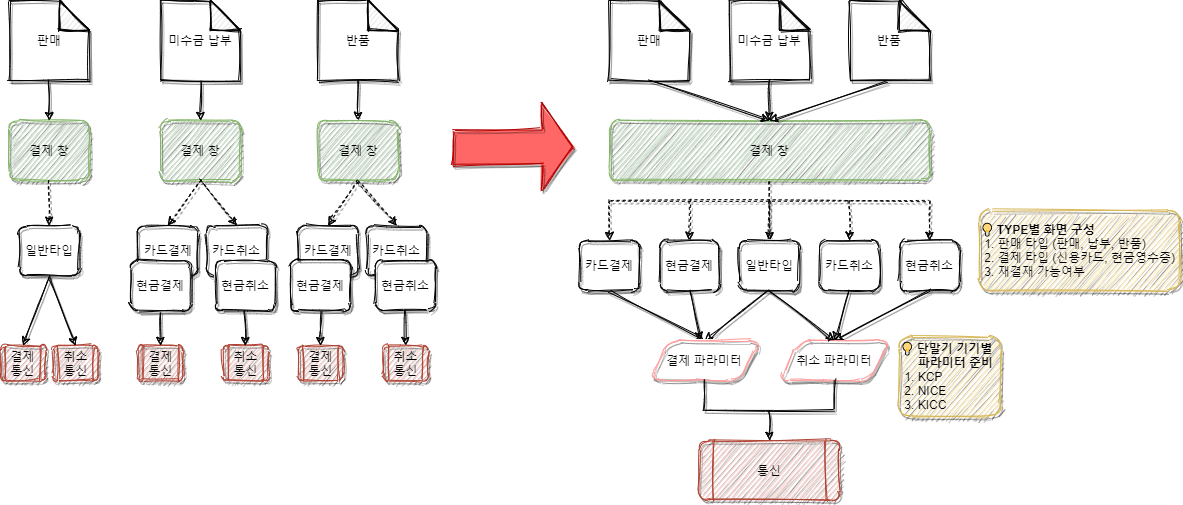

The diagram above was exported from draw.io. Its source (the exported page's mxGraphModel, read from the mxfile embedded in the PNG):
<mxGraphModel dx="1040" dy="544" grid="0" gridSize="10" guides="1" tooltips="1" connect="1" arrows="1" fold="1" page="1" pageScale="1.5" pageWidth="1169" pageHeight="826" math="0" shadow="0">
  <root>
    <mxCell id="0" style=";html=1;" />
    <mxCell id="1" style=";html=1;" parent="0" />
    <mxCell id="PQalOrdLOvbTS2Mo1HRE-2" value="판매" style="shape=note;whiteSpace=wrap;html=1;backgroundOutline=1;darkOpacity=0.05;rounded=1;sketch=1;shadow=1;" vertex="1" parent="1">
      <mxGeometry x="68.75" y="40" width="80" height="80" as="geometry" />
    </mxCell>
    <mxCell id="PQalOrdLOvbTS2Mo1HRE-3" value="미수금 납부" style="shape=note;whiteSpace=wrap;html=1;backgroundOutline=1;darkOpacity=0.05;rounded=1;sketch=1;shadow=1;" vertex="1" parent="1">
      <mxGeometry x="220" y="40" width="80" height="80" as="geometry" />
    </mxCell>
    <mxCell id="PQalOrdLOvbTS2Mo1HRE-4" value="반품" style="shape=note;whiteSpace=wrap;html=1;backgroundOutline=1;darkOpacity=0.05;rounded=1;sketch=1;shadow=1;" vertex="1" parent="1">
      <mxGeometry x="377.5" y="40" width="80" height="80" as="geometry" />
    </mxCell>
    <mxCell id="PQalOrdLOvbTS2Mo1HRE-5" value="결제 창" style="whiteSpace=wrap;html=1;rounded=1;sketch=1;fillColor=#d5e8d4;strokeColor=#82b366;shadow=1;" vertex="1" parent="1">
      <mxGeometry x="68.75" y="160" width="80" height="60" as="geometry" />
    </mxCell>
    <mxCell id="PQalOrdLOvbTS2Mo1HRE-6" value="결제 창" style="whiteSpace=wrap;html=1;rounded=1;sketch=1;fillColor=#d5e8d4;strokeColor=#82b366;shadow=1;" vertex="1" parent="1">
      <mxGeometry x="220" y="160" width="80" height="60" as="geometry" />
    </mxCell>
    <mxCell id="PQalOrdLOvbTS2Mo1HRE-7" value="결제 창" style="whiteSpace=wrap;html=1;rounded=1;sketch=1;fillColor=#d5e8d4;strokeColor=#82b366;shadow=1;" vertex="1" parent="1">
      <mxGeometry x="377.5" y="160" width="80" height="60" as="geometry" />
    </mxCell>
    <mxCell id="PQalOrdLOvbTS2Mo1HRE-8" value="" style="endArrow=classic;html=1;exitX=0.5;exitY=1;exitDx=0;exitDy=0;exitPerimeter=0;entryX=0.5;entryY=0;entryDx=0;entryDy=0;sketch=1;shadow=1;" edge="1" parent="1" source="PQalOrdLOvbTS2Mo1HRE-2" target="PQalOrdLOvbTS2Mo1HRE-5">
      <mxGeometry width="50" height="50" relative="1" as="geometry">
        <mxPoint x="468.75" y="200" as="sourcePoint" />
        <mxPoint x="518.75" y="150" as="targetPoint" />
      </mxGeometry>
    </mxCell>
    <mxCell id="PQalOrdLOvbTS2Mo1HRE-9" value="" style="endArrow=classic;html=1;entryX=0.5;entryY=0;entryDx=0;entryDy=0;sketch=1;shadow=1;" edge="1" parent="1" target="PQalOrdLOvbTS2Mo1HRE-6">
      <mxGeometry width="50" height="50" relative="1" as="geometry">
        <mxPoint x="260" y="121" as="sourcePoint" />
        <mxPoint x="150" y="170" as="targetPoint" />
      </mxGeometry>
    </mxCell>
    <mxCell id="PQalOrdLOvbTS2Mo1HRE-10" value="" style="endArrow=classic;html=1;exitX=0.5;exitY=1;exitDx=0;exitDy=0;exitPerimeter=0;sketch=1;shadow=1;" edge="1" parent="1" source="PQalOrdLOvbTS2Mo1HRE-4" target="PQalOrdLOvbTS2Mo1HRE-7">
      <mxGeometry width="50" height="50" relative="1" as="geometry">
        <mxPoint x="307.5" y="131" as="sourcePoint" />
        <mxPoint x="307.5" y="170" as="targetPoint" />
      </mxGeometry>
    </mxCell>
    <mxCell id="PQalOrdLOvbTS2Mo1HRE-12" value="판매" style="shape=note;whiteSpace=wrap;html=1;backgroundOutline=1;darkOpacity=0.05;rounded=1;sketch=1;shadow=1;" vertex="1" parent="1">
      <mxGeometry x="669" y="40" width="80" height="80" as="geometry" />
    </mxCell>
    <mxCell id="PQalOrdLOvbTS2Mo1HRE-13" value="미수금 납부" style="shape=note;whiteSpace=wrap;html=1;backgroundOutline=1;darkOpacity=0.05;rounded=1;sketch=1;shadow=1;" vertex="1" parent="1">
      <mxGeometry x="789" y="40" width="80" height="80" as="geometry" />
    </mxCell>
    <mxCell id="PQalOrdLOvbTS2Mo1HRE-14" value="반품" style="shape=note;whiteSpace=wrap;html=1;backgroundOutline=1;darkOpacity=0.05;rounded=1;sketch=1;shadow=1;" vertex="1" parent="1">
      <mxGeometry x="909" y="40" width="80" height="80" as="geometry" />
    </mxCell>
    <mxCell id="PQalOrdLOvbTS2Mo1HRE-15" value="결제 창" style="whiteSpace=wrap;html=1;rounded=1;sketch=1;fillColor=#d5e8d4;strokeColor=#82b366;shadow=1;" vertex="1" parent="1">
      <mxGeometry x="669" y="160" width="320" height="60" as="geometry" />
    </mxCell>
    <mxCell id="PQalOrdLOvbTS2Mo1HRE-16" value="" style="endArrow=classic;html=1;exitX=0.5;exitY=1;exitDx=0;exitDy=0;exitPerimeter=0;entryX=0.5;entryY=0;entryDx=0;entryDy=0;sketch=1;shadow=1;" edge="1" parent="1" source="PQalOrdLOvbTS2Mo1HRE-12" target="PQalOrdLOvbTS2Mo1HRE-15">
      <mxGeometry width="50" height="50" relative="1" as="geometry">
        <mxPoint x="719" y="-130" as="sourcePoint" />
        <mxPoint x="719" y="-90" as="targetPoint" />
      </mxGeometry>
    </mxCell>
    <mxCell id="PQalOrdLOvbTS2Mo1HRE-17" value="" style="endArrow=classic;html=1;exitX=0.5;exitY=1;exitDx=0;exitDy=0;exitPerimeter=0;entryX=0.5;entryY=0;entryDx=0;entryDy=0;sketch=1;shadow=1;" edge="1" parent="1" source="PQalOrdLOvbTS2Mo1HRE-13" target="PQalOrdLOvbTS2Mo1HRE-15">
      <mxGeometry width="50" height="50" relative="1" as="geometry">
        <mxPoint x="719" y="130" as="sourcePoint" />
        <mxPoint x="839" y="170" as="targetPoint" />
      </mxGeometry>
    </mxCell>
    <mxCell id="PQalOrdLOvbTS2Mo1HRE-18" value="" style="endArrow=classic;html=1;exitX=0.5;exitY=1;exitDx=0;exitDy=0;exitPerimeter=0;entryX=0.5;entryY=0;entryDx=0;entryDy=0;sketch=1;shadow=1;" edge="1" parent="1" source="PQalOrdLOvbTS2Mo1HRE-14" target="PQalOrdLOvbTS2Mo1HRE-15">
      <mxGeometry width="50" height="50" relative="1" as="geometry">
        <mxPoint x="729" y="140" as="sourcePoint" />
        <mxPoint x="849" y="180" as="targetPoint" />
      </mxGeometry>
    </mxCell>
    <mxCell id="PQalOrdLOvbTS2Mo1HRE-21" value="&lt;b&gt;💡 TYPE별 화면 구성&lt;/b&gt;&lt;br&gt;&amp;nbsp;1. 판매 타입 (판매, 납부, 반품)&lt;br&gt;&amp;nbsp;2. 결제 타입 (신용카드, 현금영수증)&lt;br&gt;&amp;nbsp;3. 재결재 가능여부" style="text;html=1;fillColor=#fff2cc;align=left;verticalAlign=middle;whiteSpace=wrap;strokeColor=#d6b656;rounded=1;sketch=1;shadow=1;" vertex="1" parent="1">
      <mxGeometry x="1039" y="250" width="200" height="80" as="geometry" />
    </mxCell>
    <mxCell id="PQalOrdLOvbTS2Mo1HRE-22" value="" style="endArrow=none;html=1;exitX=0.5;exitY=1;exitDx=0;exitDy=0;dashed=1;endFill=0;sketch=1;shadow=1;" edge="1" parent="1" source="PQalOrdLOvbTS2Mo1HRE-15">
      <mxGeometry width="50" height="50" relative="1" as="geometry">
        <mxPoint x="829" y="230" as="sourcePoint" />
        <mxPoint x="829" y="280" as="targetPoint" />
      </mxGeometry>
    </mxCell>
    <mxCell id="PQalOrdLOvbTS2Mo1HRE-23" value="" style="endArrow=none;html=1;dashed=1;sketch=1;shadow=1;" edge="1" parent="1">
      <mxGeometry width="50" height="50" relative="1" as="geometry">
        <mxPoint x="669" y="240" as="sourcePoint" />
        <mxPoint x="989" y="240" as="targetPoint" />
      </mxGeometry>
    </mxCell>
    <mxCell id="PQalOrdLOvbTS2Mo1HRE-24" value="" style="endArrow=classic;html=1;exitX=0.5;exitY=1;exitDx=0;exitDy=0;dashed=1;sketch=1;shadow=1;" edge="1" parent="1">
      <mxGeometry width="50" height="50" relative="1" as="geometry">
        <mxPoint x="669" y="240" as="sourcePoint" />
        <mxPoint x="669" y="280" as="targetPoint" />
      </mxGeometry>
    </mxCell>
    <mxCell id="PQalOrdLOvbTS2Mo1HRE-25" value="" style="endArrow=classic;html=1;dashed=1;sketch=1;shadow=1;" edge="1" parent="1">
      <mxGeometry width="50" height="50" relative="1" as="geometry">
        <mxPoint x="749" y="240" as="sourcePoint" />
        <mxPoint x="749" y="280" as="targetPoint" />
      </mxGeometry>
    </mxCell>
    <mxCell id="PQalOrdLOvbTS2Mo1HRE-26" value="" style="endArrow=classic;html=1;dashed=1;sketch=1;shadow=1;" edge="1" parent="1">
      <mxGeometry width="50" height="50" relative="1" as="geometry">
        <mxPoint x="829" y="240" as="sourcePoint" />
        <mxPoint x="829" y="280" as="targetPoint" />
      </mxGeometry>
    </mxCell>
    <mxCell id="PQalOrdLOvbTS2Mo1HRE-27" value="" style="endArrow=classic;html=1;dashed=1;sketch=1;shadow=1;" edge="1" parent="1">
      <mxGeometry width="50" height="50" relative="1" as="geometry">
        <mxPoint x="989" y="240" as="sourcePoint" />
        <mxPoint x="989" y="280" as="targetPoint" />
      </mxGeometry>
    </mxCell>
    <mxCell id="PQalOrdLOvbTS2Mo1HRE-28" value="" style="endArrow=classic;html=1;dashed=1;sketch=1;shadow=1;" edge="1" parent="1">
      <mxGeometry width="50" height="50" relative="1" as="geometry">
        <mxPoint x="909" y="240" as="sourcePoint" />
        <mxPoint x="909" y="280" as="targetPoint" />
      </mxGeometry>
    </mxCell>
    <mxCell id="PQalOrdLOvbTS2Mo1HRE-33" value="카드결제" style="whiteSpace=wrap;html=1;strokeColor=#000000;rounded=1;sketch=1;shadow=1;" vertex="1" parent="1">
      <mxGeometry x="639" y="280" width="60" height="50" as="geometry" />
    </mxCell>
    <mxCell id="PQalOrdLOvbTS2Mo1HRE-34" value="현금결제" style="whiteSpace=wrap;html=1;strokeColor=#000000;rounded=1;sketch=1;shadow=1;" vertex="1" parent="1">
      <mxGeometry x="719" y="280" width="60" height="50" as="geometry" />
    </mxCell>
    <mxCell id="PQalOrdLOvbTS2Mo1HRE-35" value="일반타입" style="whiteSpace=wrap;html=1;strokeColor=#000000;rounded=1;sketch=1;shadow=1;" vertex="1" parent="1">
      <mxGeometry x="799" y="280" width="60" height="50" as="geometry" />
    </mxCell>
    <mxCell id="PQalOrdLOvbTS2Mo1HRE-36" value="카드취소" style="whiteSpace=wrap;html=1;strokeColor=#000000;rounded=1;sketch=1;shadow=1;" vertex="1" parent="1">
      <mxGeometry x="879" y="280" width="60" height="50" as="geometry" />
    </mxCell>
    <mxCell id="PQalOrdLOvbTS2Mo1HRE-37" value="현금취소" style="whiteSpace=wrap;html=1;strokeColor=#000000;rounded=1;sketch=1;shadow=1;" vertex="1" parent="1">
      <mxGeometry x="959" y="280" width="60" height="50" as="geometry" />
    </mxCell>
    <mxCell id="PQalOrdLOvbTS2Mo1HRE-40" value="통신" style="shape=process;whiteSpace=wrap;html=1;backgroundOutline=1;strokeColor=#ae4132;rounded=1;sketch=1;fillColor=#fad9d5;shadow=1;" vertex="1" parent="1">
      <mxGeometry x="759" y="480" width="140" height="60" as="geometry" />
    </mxCell>
    <mxCell id="PQalOrdLOvbTS2Mo1HRE-41" value="" style="endArrow=classic;html=1;exitX=0.5;exitY=1;exitDx=0;exitDy=0;entryX=0.5;entryY=0;entryDx=0;entryDy=0;sketch=1;shadow=1;" edge="1" parent="1" source="PQalOrdLOvbTS2Mo1HRE-33" target="PQalOrdLOvbTS2Mo1HRE-49">
      <mxGeometry width="50" height="50" relative="1" as="geometry">
        <mxPoint x="839" y="290" as="sourcePoint" />
        <mxPoint x="889" y="240" as="targetPoint" />
      </mxGeometry>
    </mxCell>
    <mxCell id="PQalOrdLOvbTS2Mo1HRE-42" value="" style="endArrow=classic;html=1;exitX=0.5;exitY=1;exitDx=0;exitDy=0;sketch=1;shadow=1;" edge="1" parent="1" source="PQalOrdLOvbTS2Mo1HRE-34">
      <mxGeometry width="50" height="50" relative="1" as="geometry">
        <mxPoint x="679" y="340" as="sourcePoint" />
        <mxPoint x="760" y="380" as="targetPoint" />
      </mxGeometry>
    </mxCell>
    <mxCell id="PQalOrdLOvbTS2Mo1HRE-43" value="" style="endArrow=classic;html=1;exitX=0.5;exitY=1;exitDx=0;exitDy=0;entryX=0.5;entryY=0;entryDx=0;entryDy=0;sketch=1;shadow=1;" edge="1" parent="1" source="PQalOrdLOvbTS2Mo1HRE-35" target="PQalOrdLOvbTS2Mo1HRE-49">
      <mxGeometry width="50" height="50" relative="1" as="geometry">
        <mxPoint x="759" y="340" as="sourcePoint" />
        <mxPoint x="839" y="410" as="targetPoint" />
      </mxGeometry>
    </mxCell>
    <mxCell id="PQalOrdLOvbTS2Mo1HRE-44" value="" style="endArrow=classic;html=1;entryX=0.5;entryY=0;entryDx=0;entryDy=0;sketch=1;shadow=1;" edge="1" parent="1" target="PQalOrdLOvbTS2Mo1HRE-67">
      <mxGeometry width="50" height="50" relative="1" as="geometry">
        <mxPoint x="909" y="330" as="sourcePoint" />
        <mxPoint x="839" y="410" as="targetPoint" />
      </mxGeometry>
    </mxCell>
    <mxCell id="PQalOrdLOvbTS2Mo1HRE-45" value="" style="endArrow=classic;html=1;exitX=0.5;exitY=1;exitDx=0;exitDy=0;entryX=0.5;entryY=0;entryDx=0;entryDy=0;sketch=1;shadow=1;" edge="1" parent="1" source="PQalOrdLOvbTS2Mo1HRE-37" target="PQalOrdLOvbTS2Mo1HRE-67">
      <mxGeometry width="50" height="50" relative="1" as="geometry">
        <mxPoint x="912.3399999999999" y="344.6500000000001" as="sourcePoint" />
        <mxPoint x="839" y="410" as="targetPoint" />
      </mxGeometry>
    </mxCell>
    <mxCell id="PQalOrdLOvbTS2Mo1HRE-46" value="결제 통신" style="shape=process;whiteSpace=wrap;html=1;backgroundOutline=1;strokeColor=#ae4132;rounded=1;sketch=1;fillColor=#fad9d5;shadow=1;" vertex="1" parent="1">
      <mxGeometry x="60" y="385" width="45" height="35" as="geometry" />
    </mxCell>
    <mxCell id="PQalOrdLOvbTS2Mo1HRE-49" value="결제 파라미터" style="shape=parallelogram;perimeter=parallelogramPerimeter;whiteSpace=wrap;html=1;fixedSize=1;rounded=1;sketch=1;strokeColor=#FF9999;shadow=1;" vertex="1" parent="1">
      <mxGeometry x="709" y="380" width="110" height="40" as="geometry" />
    </mxCell>
    <mxCell id="PQalOrdLOvbTS2Mo1HRE-51" value="취소 통신" style="shape=process;whiteSpace=wrap;html=1;backgroundOutline=1;strokeColor=#ae4132;rounded=1;sketch=1;fillColor=#fad9d5;shadow=1;" vertex="1" parent="1">
      <mxGeometry x="112.5" y="385" width="45" height="35" as="geometry" />
    </mxCell>
    <mxCell id="PQalOrdLOvbTS2Mo1HRE-56" value="결제 통신" style="shape=process;whiteSpace=wrap;html=1;backgroundOutline=1;strokeColor=#ae4132;rounded=1;sketch=1;fillColor=#fad9d5;shadow=1;" vertex="1" parent="1">
      <mxGeometry x="197.5" y="385" width="45" height="35" as="geometry" />
    </mxCell>
    <mxCell id="PQalOrdLOvbTS2Mo1HRE-57" value="취소 통신" style="shape=process;whiteSpace=wrap;html=1;backgroundOutline=1;strokeColor=#ae4132;rounded=1;sketch=1;fillColor=#fad9d5;shadow=1;" vertex="1" parent="1">
      <mxGeometry x="282.5" y="385" width="45" height="35" as="geometry" />
    </mxCell>
    <mxCell id="PQalOrdLOvbTS2Mo1HRE-60" value="" style="endArrow=classic;html=1;exitX=0.5;exitY=1;exitDx=0;exitDy=0;entryX=0.5;entryY=0;entryDx=0;entryDy=0;sketch=1;shadow=1;" edge="1" parent="1" source="PQalOrdLOvbTS2Mo1HRE-69" target="PQalOrdLOvbTS2Mo1HRE-46">
      <mxGeometry width="50" height="50" relative="1" as="geometry">
        <mxPoint x="110" y="355" as="sourcePoint" />
        <mxPoint x="600" y="405" as="targetPoint" />
      </mxGeometry>
    </mxCell>
    <mxCell id="PQalOrdLOvbTS2Mo1HRE-61" value="" style="endArrow=classic;html=1;exitX=0.5;exitY=1;exitDx=0;exitDy=0;entryX=0.5;entryY=0;entryDx=0;entryDy=0;sketch=1;shadow=1;" edge="1" parent="1" source="PQalOrdLOvbTS2Mo1HRE-69" target="PQalOrdLOvbTS2Mo1HRE-51">
      <mxGeometry width="50" height="50" relative="1" as="geometry">
        <mxPoint x="110" y="355" as="sourcePoint" />
        <mxPoint x="92.5" y="405" as="targetPoint" />
      </mxGeometry>
    </mxCell>
    <mxCell id="PQalOrdLOvbTS2Mo1HRE-62" value="" style="endArrow=classic;html=1;exitX=0.5;exitY=1;exitDx=0;exitDy=0;entryX=0.5;entryY=0;entryDx=0;entryDy=0;sketch=1;shadow=1;" edge="1" parent="1" source="PQalOrdLOvbTS2Mo1HRE-71" target="PQalOrdLOvbTS2Mo1HRE-56">
      <mxGeometry width="50" height="50" relative="1" as="geometry">
        <mxPoint x="246.25" y="335" as="sourcePoint" />
        <mxPoint x="161.25" y="385" as="targetPoint" />
      </mxGeometry>
    </mxCell>
    <mxCell id="PQalOrdLOvbTS2Mo1HRE-63" value="" style="endArrow=classic;html=1;entryX=0.5;entryY=0;entryDx=0;entryDy=0;exitX=0.5;exitY=1;exitDx=0;exitDy=0;sketch=1;shadow=1;" edge="1" parent="1" source="PQalOrdLOvbTS2Mo1HRE-73" target="PQalOrdLOvbTS2Mo1HRE-57">
      <mxGeometry width="50" height="50" relative="1" as="geometry">
        <mxPoint x="246.25" y="335" as="sourcePoint" />
        <mxPoint x="171.25" y="395" as="targetPoint" />
      </mxGeometry>
    </mxCell>
    <mxCell id="PQalOrdLOvbTS2Mo1HRE-67" value="취소 파라미터" style="shape=parallelogram;perimeter=parallelogramPerimeter;whiteSpace=wrap;html=1;fixedSize=1;rounded=1;sketch=1;strokeColor=#FF9999;shadow=1;" vertex="1" parent="1">
      <mxGeometry x="839" y="380" width="110" height="40" as="geometry" />
    </mxCell>
    <mxCell id="PQalOrdLOvbTS2Mo1HRE-68" value="" style="endArrow=classic;html=1;exitX=0.5;exitY=1;exitDx=0;exitDy=0;entryX=0.5;entryY=0;entryDx=0;entryDy=0;sketch=1;shadow=1;" edge="1" parent="1" source="PQalOrdLOvbTS2Mo1HRE-35" target="PQalOrdLOvbTS2Mo1HRE-67">
      <mxGeometry width="50" height="50" relative="1" as="geometry">
        <mxPoint x="839" y="340" as="sourcePoint" />
        <mxPoint x="774" y="390" as="targetPoint" />
      </mxGeometry>
    </mxCell>
    <mxCell id="PQalOrdLOvbTS2Mo1HRE-69" value="일반타입" style="whiteSpace=wrap;html=1;strokeColor=#000000;rounded=1;sketch=1;shadow=1;" vertex="1" parent="1">
      <mxGeometry x="78.75" y="265" width="60" height="50" as="geometry" />
    </mxCell>
    <mxCell id="PQalOrdLOvbTS2Mo1HRE-70" value="카드결제" style="whiteSpace=wrap;html=1;strokeColor=#000000;rounded=1;sketch=1;shadow=1;" vertex="1" parent="1">
      <mxGeometry x="197.5" y="265" width="60" height="50" as="geometry" />
    </mxCell>
    <mxCell id="PQalOrdLOvbTS2Mo1HRE-71" value="현금결제" style="whiteSpace=wrap;html=1;strokeColor=#000000;rounded=1;sketch=1;shadow=1;" vertex="1" parent="1">
      <mxGeometry x="190" y="300" width="60" height="50" as="geometry" />
    </mxCell>
    <mxCell id="PQalOrdLOvbTS2Mo1HRE-72" value="카드취소" style="whiteSpace=wrap;html=1;strokeColor=#000000;rounded=1;sketch=1;shadow=1;" vertex="1" parent="1">
      <mxGeometry x="266.25" y="265" width="60" height="50" as="geometry" />
    </mxCell>
    <mxCell id="PQalOrdLOvbTS2Mo1HRE-73" value="현금취소" style="whiteSpace=wrap;html=1;strokeColor=#000000;rounded=1;sketch=1;shadow=1;" vertex="1" parent="1">
      <mxGeometry x="275" y="300" width="60" height="50" as="geometry" />
    </mxCell>
    <mxCell id="PQalOrdLOvbTS2Mo1HRE-88" value="결제 통신" style="shape=process;whiteSpace=wrap;html=1;backgroundOutline=1;strokeColor=#ae4132;rounded=1;sketch=1;fillColor=#fad9d5;shadow=1;" vertex="1" parent="1">
      <mxGeometry x="357.5" y="385" width="45" height="35" as="geometry" />
    </mxCell>
    <mxCell id="PQalOrdLOvbTS2Mo1HRE-89" value="취소 통신" style="shape=process;whiteSpace=wrap;html=1;backgroundOutline=1;strokeColor=#ae4132;rounded=1;sketch=1;fillColor=#fad9d5;shadow=1;" vertex="1" parent="1">
      <mxGeometry x="442.5" y="385" width="45" height="35" as="geometry" />
    </mxCell>
    <mxCell id="PQalOrdLOvbTS2Mo1HRE-90" value="" style="endArrow=classic;html=1;exitX=0.5;exitY=1;exitDx=0;exitDy=0;entryX=0.5;entryY=0;entryDx=0;entryDy=0;sketch=1;shadow=1;" edge="1" parent="1" source="PQalOrdLOvbTS2Mo1HRE-93" target="PQalOrdLOvbTS2Mo1HRE-88">
      <mxGeometry width="50" height="50" relative="1" as="geometry">
        <mxPoint x="406.25" y="335" as="sourcePoint" />
        <mxPoint x="321.25" y="385" as="targetPoint" />
      </mxGeometry>
    </mxCell>
    <mxCell id="PQalOrdLOvbTS2Mo1HRE-91" value="" style="endArrow=classic;html=1;entryX=0.5;entryY=0;entryDx=0;entryDy=0;exitX=0.5;exitY=1;exitDx=0;exitDy=0;sketch=1;shadow=1;" edge="1" parent="1" source="PQalOrdLOvbTS2Mo1HRE-95" target="PQalOrdLOvbTS2Mo1HRE-89">
      <mxGeometry width="50" height="50" relative="1" as="geometry">
        <mxPoint x="406.25" y="335" as="sourcePoint" />
        <mxPoint x="331.25" y="395" as="targetPoint" />
      </mxGeometry>
    </mxCell>
    <mxCell id="PQalOrdLOvbTS2Mo1HRE-92" value="카드결제" style="whiteSpace=wrap;html=1;strokeColor=#000000;rounded=1;sketch=1;shadow=1;" vertex="1" parent="1">
      <mxGeometry x="357.5" y="265" width="60" height="50" as="geometry" />
    </mxCell>
    <mxCell id="PQalOrdLOvbTS2Mo1HRE-93" value="현금결제" style="whiteSpace=wrap;html=1;strokeColor=#000000;rounded=1;sketch=1;shadow=1;" vertex="1" parent="1">
      <mxGeometry x="350" y="300" width="60" height="50" as="geometry" />
    </mxCell>
    <mxCell id="PQalOrdLOvbTS2Mo1HRE-94" value="카드취소" style="whiteSpace=wrap;html=1;strokeColor=#000000;rounded=1;sketch=1;shadow=1;" vertex="1" parent="1">
      <mxGeometry x="426.25" y="265" width="60" height="50" as="geometry" />
    </mxCell>
    <mxCell id="PQalOrdLOvbTS2Mo1HRE-95" value="현금취소" style="whiteSpace=wrap;html=1;strokeColor=#000000;rounded=1;sketch=1;shadow=1;" vertex="1" parent="1">
      <mxGeometry x="435" y="300" width="60" height="50" as="geometry" />
    </mxCell>
    <mxCell id="PQalOrdLOvbTS2Mo1HRE-96" value="" style="endArrow=classic;html=1;exitX=0.5;exitY=1;exitDx=0;exitDy=0;dashed=1;sketch=1;shadow=1;" edge="1" parent="1" source="PQalOrdLOvbTS2Mo1HRE-5" target="PQalOrdLOvbTS2Mo1HRE-69">
      <mxGeometry width="50" height="50" relative="1" as="geometry">
        <mxPoint x="118.75" y="325" as="sourcePoint" />
        <mxPoint x="145" y="395" as="targetPoint" />
      </mxGeometry>
    </mxCell>
    <mxCell id="PQalOrdLOvbTS2Mo1HRE-97" value="" style="endArrow=classic;html=1;exitX=0.5;exitY=1;exitDx=0;exitDy=0;dashed=1;entryX=0.5;entryY=0;entryDx=0;entryDy=0;sketch=1;shadow=1;" edge="1" parent="1" source="PQalOrdLOvbTS2Mo1HRE-6" target="PQalOrdLOvbTS2Mo1HRE-70">
      <mxGeometry width="50" height="50" relative="1" as="geometry">
        <mxPoint x="118.75" y="230" as="sourcePoint" />
        <mxPoint x="118.75" y="275" as="targetPoint" />
      </mxGeometry>
    </mxCell>
    <mxCell id="PQalOrdLOvbTS2Mo1HRE-98" value="" style="endArrow=classic;html=1;exitX=0.5;exitY=1;exitDx=0;exitDy=0;dashed=1;entryX=0.5;entryY=0;entryDx=0;entryDy=0;sketch=1;shadow=1;" edge="1" parent="1" source="PQalOrdLOvbTS2Mo1HRE-6" target="PQalOrdLOvbTS2Mo1HRE-72">
      <mxGeometry width="50" height="50" relative="1" as="geometry">
        <mxPoint x="270" y="230" as="sourcePoint" />
        <mxPoint x="237.5" y="275" as="targetPoint" />
      </mxGeometry>
    </mxCell>
    <mxCell id="PQalOrdLOvbTS2Mo1HRE-99" value="" style="endArrow=classic;html=1;exitX=0.5;exitY=1;exitDx=0;exitDy=0;dashed=1;entryX=0.5;entryY=0;entryDx=0;entryDy=0;sketch=1;shadow=1;" edge="1" parent="1" source="PQalOrdLOvbTS2Mo1HRE-7" target="PQalOrdLOvbTS2Mo1HRE-92">
      <mxGeometry width="50" height="50" relative="1" as="geometry">
        <mxPoint x="270" y="230" as="sourcePoint" />
        <mxPoint x="237.5" y="275" as="targetPoint" />
      </mxGeometry>
    </mxCell>
    <mxCell id="PQalOrdLOvbTS2Mo1HRE-100" value="" style="endArrow=classic;html=1;exitX=0.5;exitY=1;exitDx=0;exitDy=0;dashed=1;entryX=0.5;entryY=0;entryDx=0;entryDy=0;sketch=1;shadow=1;" edge="1" parent="1" source="PQalOrdLOvbTS2Mo1HRE-7" target="PQalOrdLOvbTS2Mo1HRE-94">
      <mxGeometry width="50" height="50" relative="1" as="geometry">
        <mxPoint x="427.5" y="230" as="sourcePoint" />
        <mxPoint x="397.5" y="275" as="targetPoint" />
      </mxGeometry>
    </mxCell>
    <mxCell id="PQalOrdLOvbTS2Mo1HRE-102" value="" style="endArrow=none;html=1;sketch=1;shadow=1;" edge="1" parent="1">
      <mxGeometry width="50" height="50" relative="1" as="geometry">
        <mxPoint x="764" y="450" as="sourcePoint" />
        <mxPoint x="894" y="450" as="targetPoint" />
      </mxGeometry>
    </mxCell>
    <mxCell id="PQalOrdLOvbTS2Mo1HRE-103" value="" style="endArrow=none;html=1;exitX=0.5;exitY=1;exitDx=0;exitDy=0;endFill=0;sketch=1;shadow=1;" edge="1" parent="1" source="PQalOrdLOvbTS2Mo1HRE-49">
      <mxGeometry width="50" height="50" relative="1" as="geometry">
        <mxPoint x="919" y="340" as="sourcePoint" />
        <mxPoint x="764" y="450" as="targetPoint" />
      </mxGeometry>
    </mxCell>
    <mxCell id="PQalOrdLOvbTS2Mo1HRE-104" value="" style="endArrow=none;html=1;exitX=0.5;exitY=1;exitDx=0;exitDy=0;endFill=0;sketch=1;shadow=1;" edge="1" parent="1" source="PQalOrdLOvbTS2Mo1HRE-67">
      <mxGeometry width="50" height="50" relative="1" as="geometry">
        <mxPoint x="774" y="430" as="sourcePoint" />
        <mxPoint x="894" y="450" as="targetPoint" />
      </mxGeometry>
    </mxCell>
    <mxCell id="PQalOrdLOvbTS2Mo1HRE-105" value="" style="endArrow=classic;html=1;entryX=0.5;entryY=0;entryDx=0;entryDy=0;sketch=1;shadow=1;" edge="1" parent="1" target="PQalOrdLOvbTS2Mo1HRE-40">
      <mxGeometry width="50" height="50" relative="1" as="geometry">
        <mxPoint x="829" y="450" as="sourcePoint" />
        <mxPoint x="770" y="390" as="targetPoint" />
      </mxGeometry>
    </mxCell>
    <mxCell id="s-0dosAZXvTLZat8BHDN-1" value="&lt;b&gt;💡 단말기 기기별 &lt;br&gt;&amp;nbsp; &amp;nbsp; &amp;nbsp;파라미터 준비&lt;/b&gt;&lt;br&gt;&amp;nbsp;1. KCP&lt;br&gt;&amp;nbsp;2. NICE&lt;br&gt;&amp;nbsp;3. KICC" style="text;html=1;fillColor=#fff2cc;align=left;verticalAlign=middle;whiteSpace=wrap;strokeColor=#d6b656;rounded=1;sketch=1;shadow=1;" vertex="1" parent="1">
      <mxGeometry x="959" y="376" width="101" height="80" as="geometry" />
    </mxCell>
    <mxCell id="C5ItADrqMoCnqCL_Rfhi-3" value="" style="shape=flexArrow;endArrow=classic;html=1;shadow=1;fontFamily=Helvetica;fontSize=12;fontColor=#333333;endWidth=51.25;endSize=10.024999999999999;width=35;strokeColor=#B20000;sketch=1;fillStyle=solid;fillColor=#FF6666;" edge="1" parent="1">
      <mxGeometry width="50" height="50" relative="1" as="geometry">
        <mxPoint x="512" y="187" as="sourcePoint" />
        <mxPoint x="633" y="186" as="targetPoint" />
      </mxGeometry>
    </mxCell>
  </root>
</mxGraphModel>